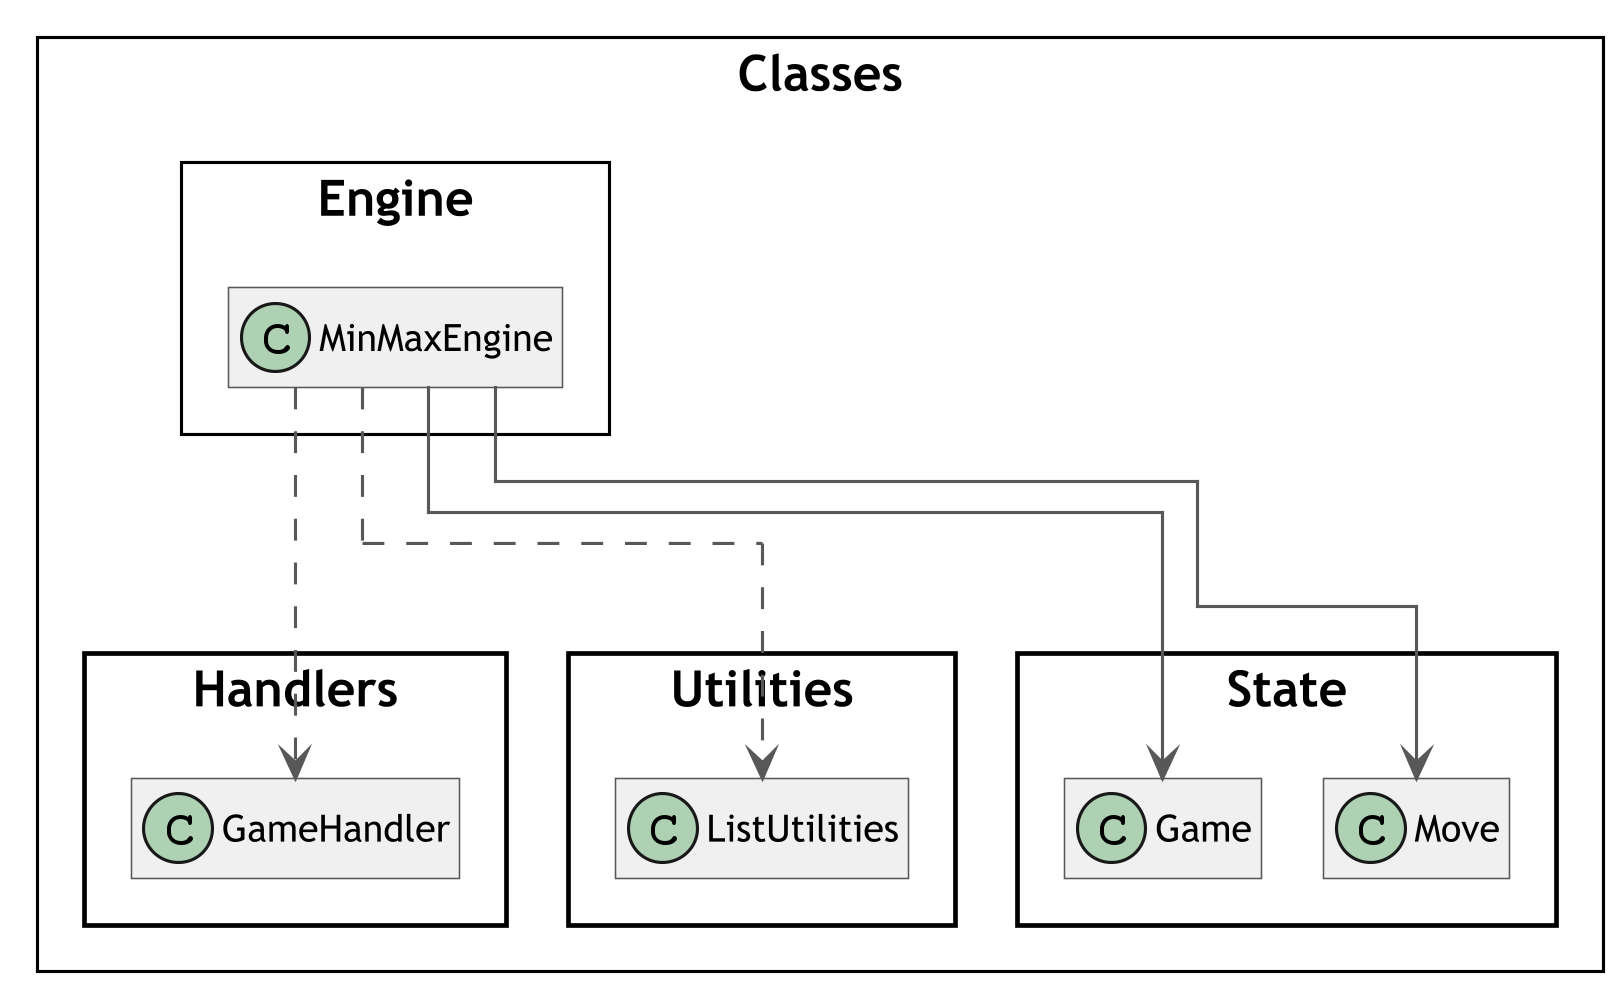

The diagram above was rendered by PlantUML. Its source (embedded in the PNG):
@startuml Engine
skinparam classAttributeIconSize 0
skinparam classFontSize 16
skinparam classFontName Trebuchet MS
skinparam classBackgroundColor #F0F0F0
skinparam classBorderColor #585858
skinparam classArrowColor #585858
skinparam wrapWidth 400
skinparam RoundCorner 0
skinparam DefaultFontName Trebuchet MS
skinparam DefaultFontSize 16
skinparam ClassFontSize 16
skinparam TitleFontSize 20
skinparam ClassAttributeFontSize 12
skinparam ClassStereotypeFontSize 10
skinparam ArrowFontSize 10
skinparam Dpi 300
skinparam svgAntiAlias true
skinparam Linetype ortho
skinparam Nodesep 50
skinparam ranksep 75
skinparam groupInheritance 2
skinparam packageStyle Rectangle
!pragma layout elk

left to right direction

package Classes <<Rectangle>> {
    package Engine <<Rectangle>> {
        class MinMaxEngine
    }
}

MinMaxEngine ..> Classes.Utilities.ListUtilities
MinMaxEngine --> Classes.State.Game
MinMaxEngine --> Classes.State.Move
MinMaxEngine ..> Classes.Handlers.GameHandler

hide members
@enduml